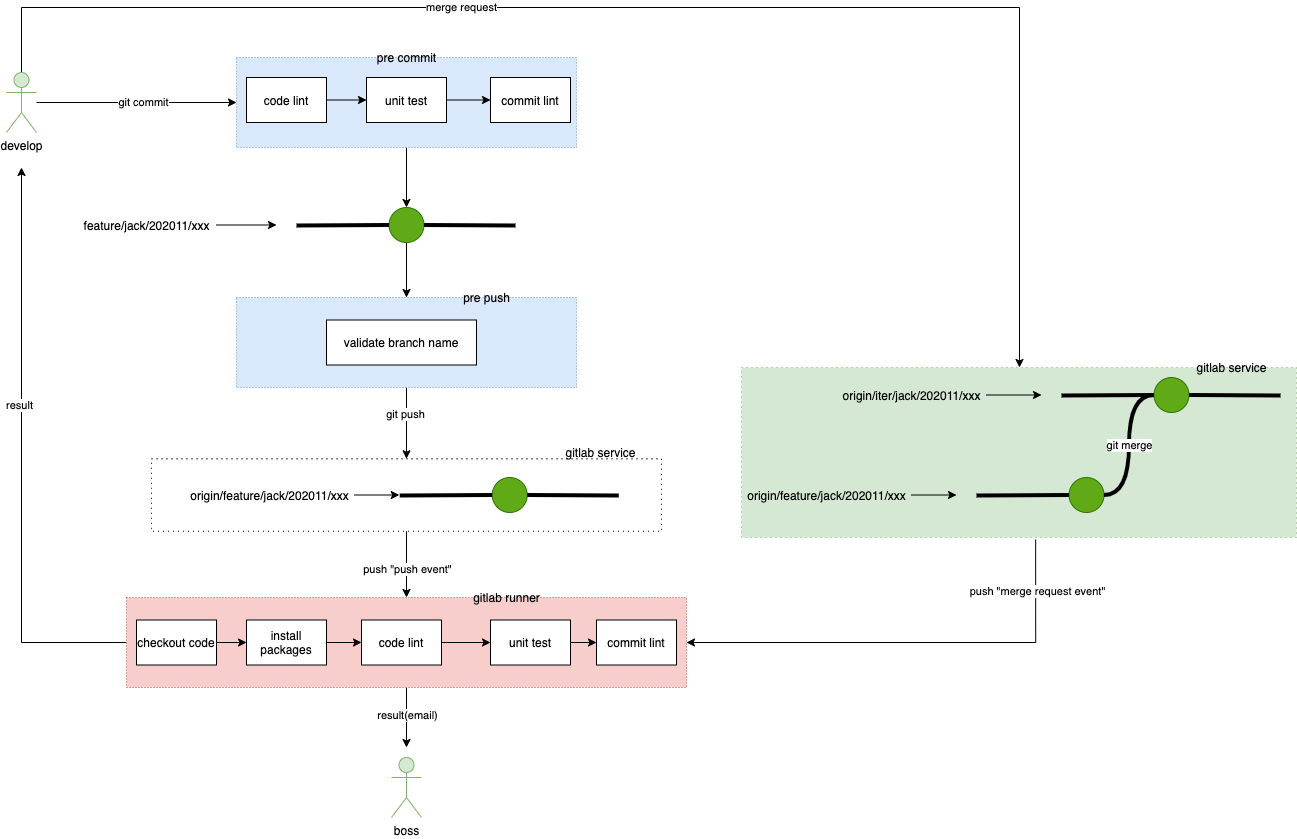

The diagram above was exported from draw.io. Its source (the exported page's mxGraphModel, read from the mxfile embedded in the PNG):
<mxGraphModel dx="771" dy="534" grid="1" gridSize="10" guides="1" tooltips="1" connect="1" arrows="1" fold="1" page="1" pageScale="1" pageWidth="1654" pageHeight="1169" background="none" math="0" shadow="0">
  <root>
    <mxCell id="0" />
    <mxCell id="1" parent="0" />
    <mxCell id="7GCo5LEJixltOBhCESSf-112" style="edgeStyle=orthogonalEdgeStyle;rounded=0;orthogonalLoop=1;jettySize=auto;html=1;strokeWidth=1;exitX=0.5;exitY=0;exitDx=0;exitDy=0;exitPerimeter=0;" parent="1" source="18" target="7GCo5LEJixltOBhCESSf-97" edge="1">
      <mxGeometry relative="1" as="geometry">
        <mxPoint x="25" y="360" as="sourcePoint" />
        <Array as="points">
          <mxPoint x="25" y="310" />
          <mxPoint x="1023" y="310" />
        </Array>
      </mxGeometry>
    </mxCell>
    <mxCell id="7GCo5LEJixltOBhCESSf-113" value="merge request" style="edgeLabel;html=1;align=center;verticalAlign=middle;resizable=0;points=[];" parent="7GCo5LEJixltOBhCESSf-112" vertex="1" connectable="0">
      <mxGeometry x="-0.2918" y="1" relative="1" as="geometry">
        <mxPoint as="offset" />
      </mxGeometry>
    </mxCell>
    <mxCell id="7GCo5LEJixltOBhCESSf-118" style="edgeStyle=orthogonalEdgeStyle;rounded=0;orthogonalLoop=1;jettySize=auto;html=1;entryX=0;entryY=0.5;entryDx=0;entryDy=0;strokeWidth=1;" parent="1" source="18" target="35" edge="1">
      <mxGeometry relative="1" as="geometry" />
    </mxCell>
    <mxCell id="7GCo5LEJixltOBhCESSf-119" value="git commit" style="edgeLabel;html=1;align=center;verticalAlign=middle;resizable=0;points=[];" parent="7GCo5LEJixltOBhCESSf-118" vertex="1" connectable="0">
      <mxGeometry x="0.06" y="1" relative="1" as="geometry">
        <mxPoint as="offset" />
      </mxGeometry>
    </mxCell>
    <mxCell id="18" value="develop" style="shape=umlActor;verticalLabelPosition=bottom;verticalAlign=top;html=1;outlineConnect=0;fillColor=#d5e8d4;strokeColor=#82b366;" parent="1" vertex="1">
      <mxGeometry x="10" y="375" width="30" height="60" as="geometry" />
    </mxCell>
    <mxCell id="51" style="edgeStyle=orthogonalEdgeStyle;rounded=0;orthogonalLoop=1;jettySize=auto;html=1;entryX=0.5;entryY=0;entryDx=0;entryDy=0;strokeWidth=1;" parent="1" source="35" target="47" edge="1">
      <mxGeometry relative="1" as="geometry" />
    </mxCell>
    <mxCell id="35" value="" style="rounded=0;whiteSpace=wrap;html=1;dashed=1;dashPattern=1 2;fillColor=#dae8fc;strokeColor=#6c8ebf;" parent="1" vertex="1">
      <mxGeometry x="240" y="360" width="340" height="90" as="geometry" />
    </mxCell>
    <mxCell id="39" style="edgeStyle=orthogonalEdgeStyle;rounded=0;orthogonalLoop=1;jettySize=auto;html=1;entryX=0;entryY=0.5;entryDx=0;entryDy=0;" parent="1" source="36" target="37" edge="1">
      <mxGeometry relative="1" as="geometry" />
    </mxCell>
    <mxCell id="36" value="code lint" style="rounded=0;whiteSpace=wrap;html=1;" parent="1" vertex="1">
      <mxGeometry x="250" y="380" width="80" height="45" as="geometry" />
    </mxCell>
    <mxCell id="40" style="edgeStyle=orthogonalEdgeStyle;rounded=0;orthogonalLoop=1;jettySize=auto;html=1;entryX=0;entryY=0.5;entryDx=0;entryDy=0;" parent="1" source="37" target="38" edge="1">
      <mxGeometry relative="1" as="geometry" />
    </mxCell>
    <mxCell id="37" value="unit test" style="rounded=0;whiteSpace=wrap;html=1;" parent="1" vertex="1">
      <mxGeometry x="370" y="380" width="80" height="45" as="geometry" />
    </mxCell>
    <mxCell id="38" value="commit lint" style="rounded=0;whiteSpace=wrap;html=1;" parent="1" vertex="1">
      <mxGeometry x="494" y="380" width="80" height="45" as="geometry" />
    </mxCell>
    <mxCell id="82" style="edgeStyle=orthogonalEdgeStyle;rounded=0;orthogonalLoop=1;jettySize=auto;html=1;entryX=0.5;entryY=0;entryDx=0;entryDy=0;strokeWidth=1;fontColor=#ffffff;" parent="1" source="44" target="78" edge="1">
      <mxGeometry relative="1" as="geometry" />
    </mxCell>
    <mxCell id="84" value="git push" style="edgeLabel;html=1;align=center;verticalAlign=middle;resizable=0;points=[];fontColor=#000000;" parent="82" vertex="1" connectable="0">
      <mxGeometry x="-0.2761" y="-2" relative="1" as="geometry">
        <mxPoint as="offset" />
      </mxGeometry>
    </mxCell>
    <mxCell id="44" value="" style="rounded=0;whiteSpace=wrap;html=1;dashed=1;dashPattern=1 2;fillColor=#dae8fc;strokeColor=#6c8ebf;" parent="1" vertex="1">
      <mxGeometry x="240" y="600" width="340" height="90" as="geometry" />
    </mxCell>
    <mxCell id="45" value="validate branch name" style="rounded=0;whiteSpace=wrap;html=1;" parent="1" vertex="1">
      <mxGeometry x="330" y="622.5" width="150" height="45" as="geometry" />
    </mxCell>
    <mxCell id="46" value="pre commit" style="text;html=1;align=center;verticalAlign=middle;resizable=0;points=[];autosize=1;" parent="1" vertex="1">
      <mxGeometry x="375" y="350" width="70" height="20" as="geometry" />
    </mxCell>
    <mxCell id="62" style="edgeStyle=orthogonalEdgeStyle;rounded=0;orthogonalLoop=1;jettySize=auto;html=1;strokeWidth=1;fontColor=#ffffff;" parent="1" source="47" target="44" edge="1">
      <mxGeometry relative="1" as="geometry" />
    </mxCell>
    <mxCell id="47" value="" style="ellipse;whiteSpace=wrap;html=1;aspect=fixed;fillColor=#60a917;strokeColor=#2D7600;fontColor=#ffffff;" parent="1" vertex="1">
      <mxGeometry x="392.5" y="510" width="35" height="35" as="geometry" />
    </mxCell>
    <mxCell id="48" value="" style="endArrow=none;html=1;entryX=0;entryY=0.5;entryDx=0;entryDy=0;strokeWidth=4;" parent="1" target="47" edge="1">
      <mxGeometry width="50" height="50" relative="1" as="geometry">
        <mxPoint x="300" y="528" as="sourcePoint" />
        <mxPoint x="315" y="510" as="targetPoint" />
      </mxGeometry>
    </mxCell>
    <mxCell id="50" value="" style="endArrow=none;html=1;exitX=1;exitY=0.5;exitDx=0;exitDy=0;strokeWidth=4;" parent="1" source="47" edge="1">
      <mxGeometry width="50" height="50" relative="1" as="geometry">
        <mxPoint x="469" y="542.5" as="sourcePoint" />
        <mxPoint x="519" y="528" as="targetPoint" />
      </mxGeometry>
    </mxCell>
    <mxCell id="53" style="edgeStyle=orthogonalEdgeStyle;rounded=0;orthogonalLoop=1;jettySize=auto;html=1;strokeWidth=1;" parent="1" source="52" edge="1">
      <mxGeometry relative="1" as="geometry">
        <mxPoint x="280" y="527.5" as="targetPoint" />
      </mxGeometry>
    </mxCell>
    <mxCell id="52" value="feature/jack/202011/xxx" style="text;html=1;align=center;verticalAlign=middle;resizable=0;points=[];autosize=1;" parent="1" vertex="1">
      <mxGeometry x="80" y="517.5" width="140" height="20" as="geometry" />
    </mxCell>
    <mxCell id="56" value="" style="ellipse;whiteSpace=wrap;html=1;aspect=fixed;fillColor=#60a917;strokeColor=#2D7600;fontColor=#ffffff;" parent="1" vertex="1">
      <mxGeometry x="495.75" y="780" width="35" height="35" as="geometry" />
    </mxCell>
    <mxCell id="57" value="" style="endArrow=none;html=1;entryX=0;entryY=0.5;entryDx=0;entryDy=0;strokeWidth=4;" parent="1" target="56" edge="1">
      <mxGeometry width="50" height="50" relative="1" as="geometry">
        <mxPoint x="403.25" y="798" as="sourcePoint" />
        <mxPoint x="418.25" y="780" as="targetPoint" />
      </mxGeometry>
    </mxCell>
    <mxCell id="58" value="" style="endArrow=none;html=1;exitX=1;exitY=0.5;exitDx=0;exitDy=0;strokeWidth=4;" parent="1" source="56" edge="1">
      <mxGeometry width="50" height="50" relative="1" as="geometry">
        <mxPoint x="572.25" y="812.5" as="sourcePoint" />
        <mxPoint x="622.25" y="798" as="targetPoint" />
      </mxGeometry>
    </mxCell>
    <mxCell id="60" style="edgeStyle=orthogonalEdgeStyle;rounded=0;orthogonalLoop=1;jettySize=auto;html=1;strokeWidth=1;" parent="1" source="61" edge="1">
      <mxGeometry relative="1" as="geometry">
        <mxPoint x="402.75" y="797.5" as="targetPoint" />
      </mxGeometry>
    </mxCell>
    <mxCell id="61" value="origin/feature/jack/202011/xxx" style="text;html=1;align=center;verticalAlign=middle;resizable=0;points=[];autosize=1;" parent="1" vertex="1">
      <mxGeometry x="187.75" y="787.5" width="170" height="20" as="geometry" />
    </mxCell>
    <mxCell id="64" value="pre push" style="text;html=1;align=center;verticalAlign=middle;resizable=0;points=[];autosize=1;fontColor=#000000;" parent="1" vertex="1">
      <mxGeometry x="460" y="590" width="60" height="20" as="geometry" />
    </mxCell>
    <mxCell id="7GCo5LEJixltOBhCESSf-116" style="edgeStyle=orthogonalEdgeStyle;rounded=0;orthogonalLoop=1;jettySize=auto;html=1;strokeWidth=1;" parent="1" source="69" edge="1">
      <mxGeometry relative="1" as="geometry">
        <mxPoint x="25" y="470" as="targetPoint" />
      </mxGeometry>
    </mxCell>
    <mxCell id="7GCo5LEJixltOBhCESSf-117" value="result" style="edgeLabel;html=1;align=center;verticalAlign=middle;resizable=0;points=[];" parent="7GCo5LEJixltOBhCESSf-116" vertex="1" connectable="0">
      <mxGeometry x="0.1828" y="3" relative="1" as="geometry">
        <mxPoint as="offset" />
      </mxGeometry>
    </mxCell>
    <mxCell id="7GCo5LEJixltOBhCESSf-121" style="edgeStyle=orthogonalEdgeStyle;rounded=0;orthogonalLoop=1;jettySize=auto;html=1;strokeWidth=1;" parent="1" source="69" edge="1">
      <mxGeometry relative="1" as="geometry">
        <mxPoint x="410" y="1050" as="targetPoint" />
      </mxGeometry>
    </mxCell>
    <mxCell id="7GCo5LEJixltOBhCESSf-122" value="result(email)" style="edgeLabel;html=1;align=center;verticalAlign=middle;resizable=0;points=[];" parent="7GCo5LEJixltOBhCESSf-121" vertex="1" connectable="0">
      <mxGeometry x="-0.1" relative="1" as="geometry">
        <mxPoint as="offset" />
      </mxGeometry>
    </mxCell>
    <mxCell id="69" value="" style="rounded=0;whiteSpace=wrap;html=1;dashed=1;dashPattern=1 2;fillColor=#f8cecc;strokeColor=#b85450;" parent="1" vertex="1">
      <mxGeometry x="130" y="900" width="560" height="90" as="geometry" />
    </mxCell>
    <mxCell id="70" style="edgeStyle=orthogonalEdgeStyle;rounded=0;orthogonalLoop=1;jettySize=auto;html=1;entryX=0;entryY=0.5;entryDx=0;entryDy=0;" parent="1" source="71" target="73" edge="1">
      <mxGeometry relative="1" as="geometry" />
    </mxCell>
    <mxCell id="71" value="code lint" style="rounded=0;whiteSpace=wrap;html=1;" parent="1" vertex="1">
      <mxGeometry x="365" y="922.5" width="80" height="45" as="geometry" />
    </mxCell>
    <mxCell id="72" style="edgeStyle=orthogonalEdgeStyle;rounded=0;orthogonalLoop=1;jettySize=auto;html=1;entryX=0;entryY=0.5;entryDx=0;entryDy=0;" parent="1" source="73" target="74" edge="1">
      <mxGeometry relative="1" as="geometry" />
    </mxCell>
    <mxCell id="73" value="unit test" style="rounded=0;whiteSpace=wrap;html=1;" parent="1" vertex="1">
      <mxGeometry x="494" y="922.5" width="80" height="45" as="geometry" />
    </mxCell>
    <mxCell id="74" value="commit lint" style="rounded=0;whiteSpace=wrap;html=1;" parent="1" vertex="1">
      <mxGeometry x="600" y="922.5" width="80" height="45" as="geometry" />
    </mxCell>
    <mxCell id="75" value="gitlab runner" style="text;html=1;align=center;verticalAlign=middle;resizable=0;points=[];autosize=1;" parent="1" vertex="1">
      <mxGeometry x="470" y="890" width="80" height="20" as="geometry" />
    </mxCell>
    <mxCell id="83" style="edgeStyle=orthogonalEdgeStyle;rounded=0;orthogonalLoop=1;jettySize=auto;html=1;entryX=0.5;entryY=0;entryDx=0;entryDy=0;strokeWidth=1;fontColor=#ffffff;" parent="1" source="78" target="69" edge="1">
      <mxGeometry relative="1" as="geometry" />
    </mxCell>
    <mxCell id="85" value="push &quot;push event&quot;" style="edgeLabel;html=1;align=center;verticalAlign=middle;resizable=0;points=[];fontColor=#000000;" parent="83" vertex="1" connectable="0">
      <mxGeometry x="-0.071" relative="1" as="geometry">
        <mxPoint y="6.5" as="offset" />
      </mxGeometry>
    </mxCell>
    <mxCell id="78" value="" style="rounded=0;whiteSpace=wrap;html=1;fillColor=none;dashed=1;dashPattern=1 4;" parent="1" vertex="1">
      <mxGeometry x="155" y="761.25" width="510" height="72.5" as="geometry" />
    </mxCell>
    <mxCell id="79" value="gitlab service" style="text;html=1;align=center;verticalAlign=middle;resizable=0;points=[];autosize=1;fontColor=#000000;" parent="1" vertex="1">
      <mxGeometry x="559" y="745" width="90" height="20" as="geometry" />
    </mxCell>
    <mxCell id="96" style="edgeStyle=orthogonalEdgeStyle;rounded=0;orthogonalLoop=1;jettySize=auto;html=1;entryX=0;entryY=0.5;entryDx=0;entryDy=0;strokeWidth=1;fontColor=#ffffff;" parent="1" source="86" target="94" edge="1">
      <mxGeometry relative="1" as="geometry" />
    </mxCell>
    <mxCell id="86" value="checkout code" style="rounded=0;whiteSpace=wrap;html=1;" parent="1" vertex="1">
      <mxGeometry x="140" y="922.5" width="80" height="45" as="geometry" />
    </mxCell>
    <mxCell id="97" style="edgeStyle=orthogonalEdgeStyle;rounded=0;orthogonalLoop=1;jettySize=auto;html=1;entryX=0;entryY=0.5;entryDx=0;entryDy=0;strokeWidth=1;fontColor=#ffffff;" parent="1" source="94" target="71" edge="1">
      <mxGeometry relative="1" as="geometry" />
    </mxCell>
    <mxCell id="94" value="install packages" style="rounded=0;whiteSpace=wrap;html=1;" parent="1" vertex="1">
      <mxGeometry x="250" y="922.5" width="80" height="45" as="geometry" />
    </mxCell>
    <mxCell id="7GCo5LEJixltOBhCESSf-114" style="edgeStyle=orthogonalEdgeStyle;rounded=0;orthogonalLoop=1;jettySize=auto;html=1;entryX=1;entryY=0.5;entryDx=0;entryDy=0;strokeWidth=1;exitX=0.53;exitY=1.012;exitDx=0;exitDy=0;exitPerimeter=0;" parent="1" source="7GCo5LEJixltOBhCESSf-97" target="69" edge="1">
      <mxGeometry relative="1" as="geometry">
        <Array as="points">
          <mxPoint x="1039" y="945" />
        </Array>
      </mxGeometry>
    </mxCell>
    <mxCell id="7GCo5LEJixltOBhCESSf-115" value="push &quot;merge request event&quot;" style="edgeLabel;html=1;align=center;verticalAlign=middle;resizable=0;points=[];" parent="7GCo5LEJixltOBhCESSf-114" vertex="1" connectable="0">
      <mxGeometry x="-0.7746" y="1" relative="1" as="geometry">
        <mxPoint as="offset" />
      </mxGeometry>
    </mxCell>
    <mxCell id="7GCo5LEJixltOBhCESSf-97" value="" style="rounded=0;whiteSpace=wrap;html=1;fillColor=#d5e8d4;dashed=1;dashPattern=1 4;strokeColor=#82b366;" parent="1" vertex="1">
      <mxGeometry x="745" y="670" width="555" height="170" as="geometry" />
    </mxCell>
    <mxCell id="7GCo5LEJixltOBhCESSf-100" value="" style="ellipse;whiteSpace=wrap;html=1;aspect=fixed;fillColor=#60a917;strokeColor=#2D7600;fontColor=#ffffff;" parent="1" vertex="1">
      <mxGeometry x="1072.5" y="780" width="35" height="35" as="geometry" />
    </mxCell>
    <mxCell id="7GCo5LEJixltOBhCESSf-101" value="" style="endArrow=none;html=1;entryX=0;entryY=0.5;entryDx=0;entryDy=0;strokeWidth=4;" parent="1" target="7GCo5LEJixltOBhCESSf-100" edge="1">
      <mxGeometry width="50" height="50" relative="1" as="geometry">
        <mxPoint x="980" y="798" as="sourcePoint" />
        <mxPoint x="995" y="780" as="targetPoint" />
      </mxGeometry>
    </mxCell>
    <mxCell id="7GCo5LEJixltOBhCESSf-103" style="edgeStyle=orthogonalEdgeStyle;rounded=0;orthogonalLoop=1;jettySize=auto;html=1;strokeWidth=1;" parent="1" source="7GCo5LEJixltOBhCESSf-104" edge="1">
      <mxGeometry relative="1" as="geometry">
        <mxPoint x="960" y="797.5" as="targetPoint" />
      </mxGeometry>
    </mxCell>
    <mxCell id="7GCo5LEJixltOBhCESSf-104" value="origin/feature/jack/202011/xxx" style="text;html=1;align=center;verticalAlign=middle;resizable=0;points=[];autosize=1;" parent="1" vertex="1">
      <mxGeometry x="745" y="787.5" width="170" height="20" as="geometry" />
    </mxCell>
    <mxCell id="7GCo5LEJixltOBhCESSf-105" value="" style="ellipse;whiteSpace=wrap;html=1;aspect=fixed;fillColor=#60a917;strokeColor=#2D7600;fontColor=#ffffff;" parent="1" vertex="1">
      <mxGeometry x="1157.5" y="680" width="35" height="35" as="geometry" />
    </mxCell>
    <mxCell id="7GCo5LEJixltOBhCESSf-106" value="" style="endArrow=none;html=1;entryX=0;entryY=0.5;entryDx=0;entryDy=0;strokeWidth=4;" parent="1" target="7GCo5LEJixltOBhCESSf-105" edge="1">
      <mxGeometry width="50" height="50" relative="1" as="geometry">
        <mxPoint x="1065" y="698" as="sourcePoint" />
        <mxPoint x="1080" y="680" as="targetPoint" />
      </mxGeometry>
    </mxCell>
    <mxCell id="7GCo5LEJixltOBhCESSf-107" value="" style="endArrow=none;html=1;exitX=1;exitY=0.5;exitDx=0;exitDy=0;strokeWidth=4;" parent="1" source="7GCo5LEJixltOBhCESSf-105" edge="1">
      <mxGeometry width="50" height="50" relative="1" as="geometry">
        <mxPoint x="1234" y="712.5" as="sourcePoint" />
        <mxPoint x="1284" y="698" as="targetPoint" />
      </mxGeometry>
    </mxCell>
    <mxCell id="7GCo5LEJixltOBhCESSf-108" style="edgeStyle=orthogonalEdgeStyle;rounded=0;orthogonalLoop=1;jettySize=auto;html=1;strokeWidth=1;" parent="1" source="7GCo5LEJixltOBhCESSf-109" edge="1">
      <mxGeometry relative="1" as="geometry">
        <mxPoint x="1045" y="697.5" as="targetPoint" />
      </mxGeometry>
    </mxCell>
    <mxCell id="7GCo5LEJixltOBhCESSf-109" value="origin/iter/jack/202011/xxx" style="text;html=1;align=center;verticalAlign=middle;resizable=0;points=[];autosize=1;" parent="1" vertex="1">
      <mxGeometry x="840" y="687.5" width="150" height="20" as="geometry" />
    </mxCell>
    <mxCell id="7GCo5LEJixltOBhCESSf-110" value="git merge" style="endArrow=none;html=1;entryX=0;entryY=0.5;entryDx=0;entryDy=0;exitX=1;exitY=0.5;exitDx=0;exitDy=0;strokeWidth=4;edgeStyle=orthogonalEdgeStyle;curved=1;" parent="1" source="7GCo5LEJixltOBhCESSf-100" target="7GCo5LEJixltOBhCESSf-105" edge="1">
      <mxGeometry width="50" height="50" relative="1" as="geometry">
        <mxPoint x="1070" y="770" as="sourcePoint" />
        <mxPoint x="1120" y="720" as="targetPoint" />
      </mxGeometry>
    </mxCell>
    <mxCell id="7GCo5LEJixltOBhCESSf-111" value="gitlab service" style="text;html=1;align=center;verticalAlign=middle;resizable=0;points=[];autosize=1;" parent="1" vertex="1">
      <mxGeometry x="1190" y="660" width="90" height="20" as="geometry" />
    </mxCell>
    <mxCell id="7GCo5LEJixltOBhCESSf-120" value="boss" style="shape=umlActor;verticalLabelPosition=bottom;verticalAlign=top;html=1;outlineConnect=0;fillColor=#d5e8d4;strokeColor=#82b366;" parent="1" vertex="1">
      <mxGeometry x="395" y="1060" width="30" height="60" as="geometry" />
    </mxCell>
  </root>
</mxGraphModel>